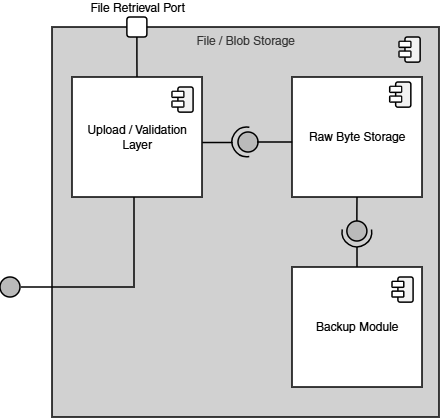

The diagram above was exported from draw.io. Its source (the exported page's mxGraphModel, read from the mxfile embedded in the PNG):
<mxGraphModel dx="1366" dy="751" grid="0" gridSize="10" guides="0" tooltips="1" connect="1" arrows="1" fold="1" page="1" pageScale="1" pageWidth="850" pageHeight="1100" math="0" shadow="0">
  <root>
    <mxCell id="0" />
    <mxCell id="1" parent="0" />
    <mxCell id="RNDsbyMOkdKEJVUqr-fD-60" parent="1" style="html=1;dropTarget=0;whiteSpace=wrap;fillColor=#D1D1D1;fontColor=#333333;strokeColor=#000000;align=center;labelPosition=center;verticalLabelPosition=middle;verticalAlign=top;strokeWidth=1.5;" value="File / Blob Storage" vertex="1">
      <mxGeometry height="390" width="387" x="211" y="232" as="geometry" />
    </mxCell>
    <mxCell id="RNDsbyMOkdKEJVUqr-fD-61" connectable="0" parent="1" style="group;rounded=1;" value="" vertex="1">
      <mxGeometry height="24" width="26.06" x="558.06" y="242" as="geometry" />
    </mxCell>
    <mxCell id="RNDsbyMOkdKEJVUqr-fD-62" parent="RNDsbyMOkdKEJVUqr-fD-61" style="rounded=1;whiteSpace=wrap;html=1;rotation=-90;strokeWidth=1.5;fillStyle=solid;fillColor=light-dark(#F2F2F2,#FFFFFF);" value="" vertex="1">
      <mxGeometry height="15.18920245398773" width="25.141274576271183" x="0.9187254237288134" y="4.976687116564417" as="geometry" />
    </mxCell>
    <mxCell id="RNDsbyMOkdKEJVUqr-fD-63" parent="RNDsbyMOkdKEJVUqr-fD-61" style="rounded=1;whiteSpace=wrap;html=1;strokeWidth=1.5;fillStyle=solid;fillColor=#FFFFFF;" value="" vertex="1">
      <mxGeometry height="5.88957055214724" width="11.778531073446326" y="4.414233128834359" as="geometry" />
    </mxCell>
    <mxCell id="RNDsbyMOkdKEJVUqr-fD-64" parent="RNDsbyMOkdKEJVUqr-fD-61" style="rounded=1;whiteSpace=wrap;html=1;strokeWidth=1.5;fillStyle=solid;fillColor=#FFFFFF;" value="" vertex="1">
      <mxGeometry height="5.88957055214724" width="11.778531073446326" y="14.132024539877305" as="geometry" />
    </mxCell>
    <mxCell id="RNDsbyMOkdKEJVUqr-fD-65" connectable="0" parent="1" style="group;strokeWidth=1.5;" value="" vertex="1">
      <mxGeometry height="120" width="130" x="231" y="282" as="geometry" />
    </mxCell>
    <mxCell id="RNDsbyMOkdKEJVUqr-fD-67" parent="RNDsbyMOkdKEJVUqr-fD-65" style="html=1;dropTarget=0;whiteSpace=wrap;strokeWidth=1.5;" value="Upload / Validation Layer" vertex="1">
      <mxGeometry height="120" width="130" as="geometry" />
    </mxCell>
    <mxCell id="RNDsbyMOkdKEJVUqr-fD-68" connectable="0" parent="RNDsbyMOkdKEJVUqr-fD-65" style="group" value="" vertex="1">
      <mxGeometry height="25.14127457627118" width="21.08396393885827" x="100" y="10" as="geometry" />
    </mxCell>
    <mxCell id="RNDsbyMOkdKEJVUqr-fD-69" parent="RNDsbyMOkdKEJVUqr-fD-68" style="rounded=1;whiteSpace=wrap;html=1;rotation=-90;strokeWidth=1.5;fillStyle=solid;fillColor=light-dark(#F2F2F2,#FFFFFF);" value="" vertex="1">
      <mxGeometry height="15.18920245398773" width="25.141274576271183" x="0.9187254237288134" y="4.976036061141723" as="geometry" />
    </mxCell>
    <mxCell id="RNDsbyMOkdKEJVUqr-fD-70" parent="RNDsbyMOkdKEJVUqr-fD-68" style="rounded=1;whiteSpace=wrap;html=1;strokeWidth=1.5;fillStyle=solid;fillColor=#FFFFFF;" value="" vertex="1">
      <mxGeometry height="5.88957055214724" width="11.778531073446326" y="4.413582073411665" as="geometry" />
    </mxCell>
    <mxCell id="RNDsbyMOkdKEJVUqr-fD-71" parent="RNDsbyMOkdKEJVUqr-fD-68" style="rounded=1;whiteSpace=wrap;html=1;strokeWidth=1.5;fillStyle=solid;fillColor=#FFFFFF;" value="" vertex="1">
      <mxGeometry height="5.88957055214724" width="11.778531073446326" y="14.131373484454611" as="geometry" />
    </mxCell>
    <mxCell id="RNDsbyMOkdKEJVUqr-fD-72" connectable="0" parent="1" style="group;strokeWidth=1.5;" value="" vertex="1">
      <mxGeometry height="120" width="130" x="451" y="282" as="geometry" />
    </mxCell>
    <mxCell id="RNDsbyMOkdKEJVUqr-fD-73" parent="RNDsbyMOkdKEJVUqr-fD-72" style="html=1;dropTarget=0;whiteSpace=wrap;strokeWidth=1.5;" value="Raw Byte Storage" vertex="1">
      <mxGeometry height="120" width="130" as="geometry" />
    </mxCell>
    <mxCell id="RNDsbyMOkdKEJVUqr-fD-74" connectable="0" parent="RNDsbyMOkdKEJVUqr-fD-72" style="group" value="" vertex="1">
      <mxGeometry height="25.14127457627118" width="21.08396393885827" x="97.75" y="5.02000000000001" as="geometry" />
    </mxCell>
    <mxCell id="RNDsbyMOkdKEJVUqr-fD-75" parent="RNDsbyMOkdKEJVUqr-fD-74" style="rounded=1;whiteSpace=wrap;html=1;rotation=-90;strokeWidth=1.5;fillStyle=solid;fillColor=light-dark(#F2F2F2,#FFFFFF);" value="" vertex="1">
      <mxGeometry height="15.18920245398773" width="25.141274576271183" x="0.9187254237288134" y="4.976036061141723" as="geometry" />
    </mxCell>
    <mxCell id="RNDsbyMOkdKEJVUqr-fD-76" parent="RNDsbyMOkdKEJVUqr-fD-74" style="rounded=1;whiteSpace=wrap;html=1;strokeWidth=1.5;fillStyle=solid;fillColor=#FFFFFF;" value="" vertex="1">
      <mxGeometry height="5.88957055214724" width="11.778531073446326" y="4.413582073411665" as="geometry" />
    </mxCell>
    <mxCell id="RNDsbyMOkdKEJVUqr-fD-77" parent="RNDsbyMOkdKEJVUqr-fD-74" style="rounded=1;whiteSpace=wrap;html=1;strokeWidth=1.5;fillStyle=solid;fillColor=#FFFFFF;" value="" vertex="1">
      <mxGeometry height="5.88957055214724" width="11.778531073446326" y="14.131373484454611" as="geometry" />
    </mxCell>
    <mxCell id="RNDsbyMOkdKEJVUqr-fD-78" connectable="0" parent="1" style="group;rotation=90;" value="" vertex="1">
      <mxGeometry height="29.75" width="29.75" x="391" y="332" as="geometry" />
    </mxCell>
    <mxCell id="RNDsbyMOkdKEJVUqr-fD-79" parent="RNDsbyMOkdKEJVUqr-fD-78" style="ellipse;whiteSpace=wrap;html=1;aspect=fixed;strokeWidth=1.5;fillStyle=solid;fillColor=#BABABA;rounded=1;rotation=90;" value="" vertex="1">
      <mxGeometry height="20" width="20" x="6" y="5" as="geometry" />
    </mxCell>
    <mxCell id="RNDsbyMOkdKEJVUqr-fD-80" parent="RNDsbyMOkdKEJVUqr-fD-78" style="verticalLabelPosition=bottom;verticalAlign=top;html=1;shape=mxgraph.basic.arc;startAngle=0.22449849456214957;endAngle=0.7768001258780505;rounded=1;strokeWidth=1.5;snapToPoint=1;rotation=90;" value="" vertex="1">
      <mxGeometry height="29.75" width="29.75" as="geometry" />
    </mxCell>
    <mxCell id="RNDsbyMOkdKEJVUqr-fD-81" edge="1" parent="1" style="edgeStyle=orthogonalEdgeStyle;rounded=0;orthogonalLoop=1;jettySize=auto;html=1;entryX=0.009;entryY=0.543;entryDx=0;entryDy=0;entryPerimeter=0;endArrow=none;endFill=0;strokeWidth=1.5;">
      <mxGeometry relative="1" as="geometry">
        <mxPoint x="416" y="347" as="sourcePoint" />
        <mxPoint x="451.1700000000001" y="347.1600000000001" as="targetPoint" />
      </mxGeometry>
    </mxCell>
    <mxCell id="RNDsbyMOkdKEJVUqr-fD-82" edge="1" parent="1" source="RNDsbyMOkdKEJVUqr-fD-67" style="edgeStyle=orthogonalEdgeStyle;rounded=0;orthogonalLoop=1;jettySize=auto;html=1;entryX=0.516;entryY=0.978;entryDx=0;entryDy=0;entryPerimeter=0;exitX=1.002;exitY=0.546;exitDx=0;exitDy=0;exitPerimeter=0;endArrow=none;endFill=0;strokeWidth=1.5;" target="RNDsbyMOkdKEJVUqr-fD-80">
      <mxGeometry relative="1" as="geometry" />
    </mxCell>
    <mxCell id="RNDsbyMOkdKEJVUqr-fD-83" parent="1" style="html=1;dropTarget=0;whiteSpace=wrap;strokeWidth=1.5;" value="Backup Module" vertex="1">
      <mxGeometry height="120" width="130" x="451" y="472" as="geometry" />
    </mxCell>
    <mxCell id="RNDsbyMOkdKEJVUqr-fD-84" connectable="0" parent="1" style="group;rotation=90;" value="" vertex="1">
      <mxGeometry height="29.75" width="29.75" x="501" y="422" as="geometry" />
    </mxCell>
    <mxCell id="RNDsbyMOkdKEJVUqr-fD-85" parent="RNDsbyMOkdKEJVUqr-fD-84" style="ellipse;whiteSpace=wrap;html=1;aspect=fixed;strokeWidth=1.5;fillStyle=solid;fillColor=#BABABA;rounded=1;" value="" vertex="1">
      <mxGeometry height="20" width="20" x="4.869999999999891" y="4" as="geometry" />
    </mxCell>
    <mxCell id="RNDsbyMOkdKEJVUqr-fD-86" parent="RNDsbyMOkdKEJVUqr-fD-84" style="verticalLabelPosition=bottom;verticalAlign=top;html=1;shape=mxgraph.basic.arc;startAngle=0.22449849456214957;endAngle=0.7768001258780505;rounded=1;strokeWidth=1.5;snapToPoint=1;" value="" vertex="1">
      <mxGeometry height="29.75" width="29.75" as="geometry" />
    </mxCell>
    <mxCell id="RNDsbyMOkdKEJVUqr-fD-87" edge="1" parent="1" source="RNDsbyMOkdKEJVUqr-fD-85" style="edgeStyle=orthogonalEdgeStyle;rounded=0;orthogonalLoop=1;jettySize=auto;html=1;entryX=0.5;entryY=1;entryDx=0;entryDy=0;endArrow=none;endFill=0;strokeWidth=1.5;" target="RNDsbyMOkdKEJVUqr-fD-73">
      <mxGeometry relative="1" as="geometry">
        <Array as="points">
          <mxPoint x="516" y="414" />
          <mxPoint x="516" y="414" />
        </Array>
      </mxGeometry>
    </mxCell>
    <mxCell id="RNDsbyMOkdKEJVUqr-fD-88" edge="1" parent="1" style="edgeStyle=orthogonalEdgeStyle;rounded=0;orthogonalLoop=1;jettySize=auto;html=1;endArrow=none;endFill=0;strokeWidth=1.5;">
      <mxGeometry relative="1" as="geometry">
        <mxPoint x="516" y="472" as="sourcePoint" />
        <mxPoint x="516" y="452" as="targetPoint" />
      </mxGeometry>
    </mxCell>
    <mxCell id="RNDsbyMOkdKEJVUqr-fD-89" edge="1" parent="1" source="RNDsbyMOkdKEJVUqr-fD-90" style="edgeStyle=orthogonalEdgeStyle;rounded=0;orthogonalLoop=1;jettySize=auto;html=1;endArrow=none;endFill=0;strokeWidth=1.5;" target="RNDsbyMOkdKEJVUqr-fD-67">
      <mxGeometry relative="1" as="geometry" />
    </mxCell>
    <mxCell id="RNDsbyMOkdKEJVUqr-fD-90" parent="1" style="html=1;aspect=fixed;strokeWidth=1.5;fillColor=#FFFFFF;rounded=1;align=center;verticalAlign=bottom;labelPosition=center;verticalLabelPosition=top;" value="File Retrieval Port" vertex="1">
      <mxGeometry height="20" width="20" x="285.88" y="222" as="geometry" />
    </mxCell>
    <mxCell id="RNDsbyMOkdKEJVUqr-fD-91" connectable="0" parent="1" style="group" value="" vertex="1">
      <mxGeometry height="25.14127457627118" width="21.08396393885827" x="551" y="482" as="geometry" />
    </mxCell>
    <mxCell id="RNDsbyMOkdKEJVUqr-fD-92" parent="RNDsbyMOkdKEJVUqr-fD-91" style="rounded=1;whiteSpace=wrap;html=1;rotation=-90;strokeWidth=1.5;fillStyle=solid;fillColor=light-dark(#F2F2F2,#FFFFFF);" value="" vertex="1">
      <mxGeometry height="15.18920245398773" width="25.141274576271183" x="0.9187254237288134" y="4.976036061141723" as="geometry" />
    </mxCell>
    <mxCell id="RNDsbyMOkdKEJVUqr-fD-93" parent="RNDsbyMOkdKEJVUqr-fD-91" style="rounded=1;whiteSpace=wrap;html=1;strokeWidth=1.5;fillStyle=solid;fillColor=#FFFFFF;" value="" vertex="1">
      <mxGeometry height="5.88957055214724" width="11.778531073446326" y="4.413582073411665" as="geometry" />
    </mxCell>
    <mxCell id="RNDsbyMOkdKEJVUqr-fD-94" parent="RNDsbyMOkdKEJVUqr-fD-91" style="rounded=1;whiteSpace=wrap;html=1;strokeWidth=1.5;fillStyle=solid;fillColor=#FFFFFF;" value="" vertex="1">
      <mxGeometry height="5.88957055214724" width="11.778531073446326" y="14.131373484454611" as="geometry" />
    </mxCell>
    <mxCell id="RNDsbyMOkdKEJVUqr-fD-98" edge="1" parent="1" style="edgeStyle=orthogonalEdgeStyle;rounded=0;orthogonalLoop=1;jettySize=auto;html=1;endArrow=none;endFill=0;strokeWidth=1.5;">
      <mxGeometry relative="1" as="geometry">
        <mxPoint x="180" y="492" as="sourcePoint" />
        <mxPoint x="293" y="402" as="targetPoint" />
      </mxGeometry>
    </mxCell>
    <mxCell id="RNDsbyMOkdKEJVUqr-fD-96" parent="1" style="ellipse;whiteSpace=wrap;html=1;aspect=fixed;strokeWidth=1.5;fillStyle=solid;fillColor=#BABABA;rounded=1;" value="" vertex="1">
      <mxGeometry height="20" width="20" x="158.9999999999999" y="482" as="geometry" />
    </mxCell>
  </root>
</mxGraphModel>